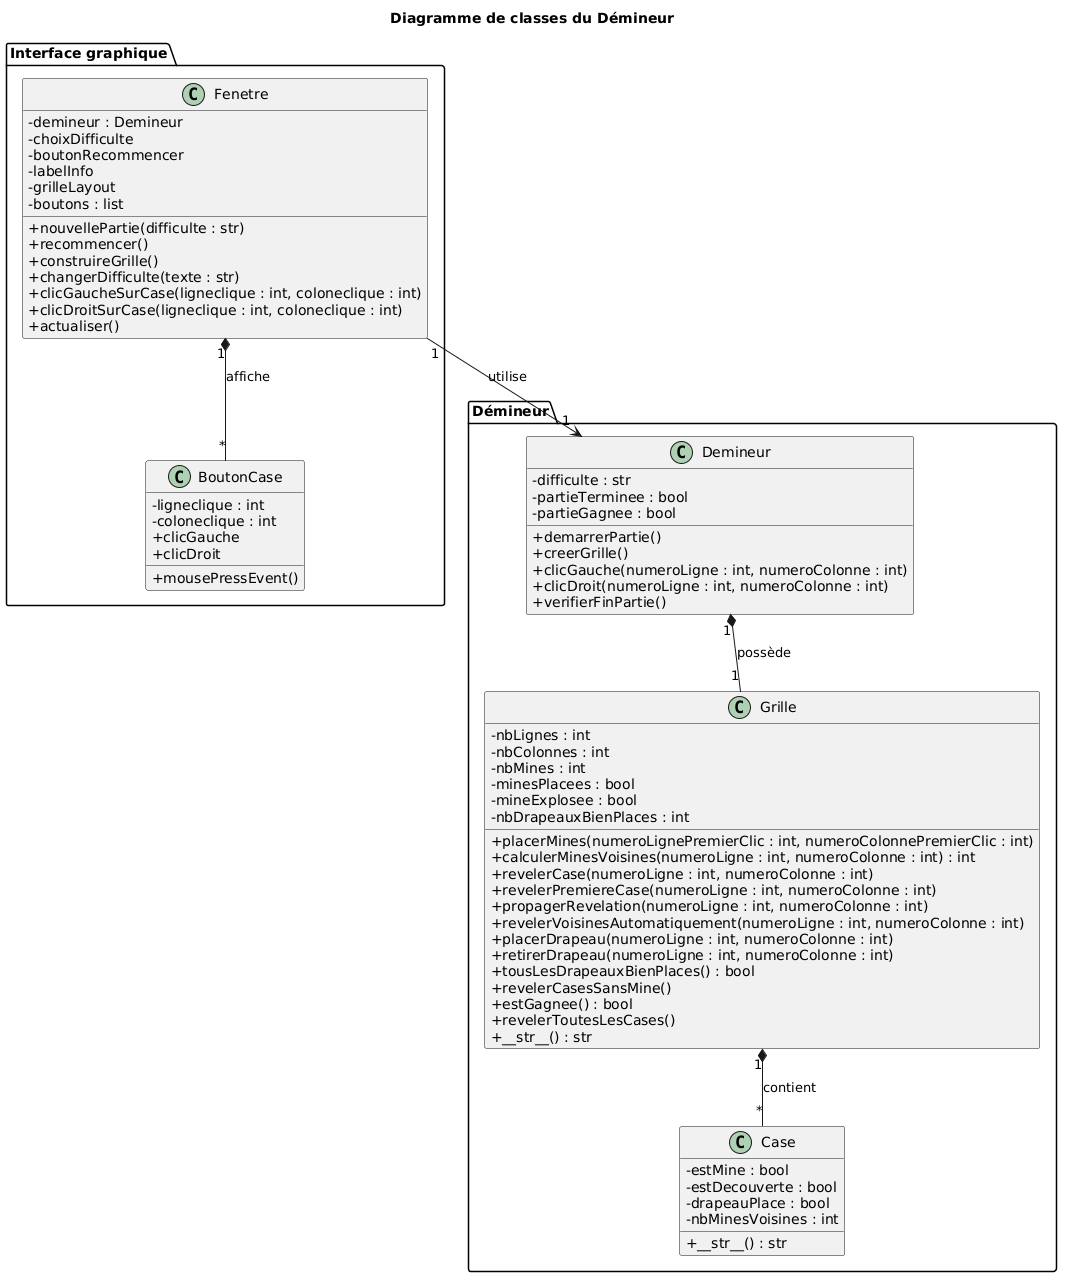

The diagram above was rendered by PlantUML. Its source (embedded in the PNG):
@startuml
title Diagramme de classes du Démineur
skinparam classAttributeIconSize 0

package "Interface graphique" {

  class Fenetre {
    -demineur : Demineur
    -choixDifficulte
    -boutonRecommencer 
    -labelInfo 
    -grilleLayout
    -boutons : list
    +nouvellePartie(difficulte : str)
    +recommencer()
    +construireGrille()
    +changerDifficulte(texte : str)
    +clicGaucheSurCase(ligneclique : int, coloneclique : int)
    +clicDroitSurCase(ligneclique : int, coloneclique : int)
    +actualiser()
  }

  class BoutonCase {
    -ligneclique : int
    -coloneclique : int
    +clicGauche 
    +clicDroit 
    +mousePressEvent()
  }

  Fenetre "1" *-- "*" BoutonCase : affiche
}

package "Démineur" {

  class Demineur {
    -difficulte : str
    -partieTerminee : bool
    -partieGagnee : bool
    +demarrerPartie()
    +creerGrille()
    +clicGauche(numeroLigne : int, numeroColonne : int)
    +clicDroit(numeroLigne : int, numeroColonne : int)
    +verifierFinPartie()
  }

  class Grille {
    -nbLignes : int
    -nbColonnes : int
    -nbMines : int
    -minesPlacees : bool
    -mineExplosee : bool
    -nbDrapeauxBienPlaces : int
    +placerMines(numeroLignePremierClic : int, numeroColonnePremierClic : int)
    +calculerMinesVoisines(numeroLigne : int, numeroColonne : int) : int
    +revelerCase(numeroLigne : int, numeroColonne : int)
    +revelerPremiereCase(numeroLigne : int, numeroColonne : int)
    +propagerRevelation(numeroLigne : int, numeroColonne : int)
    +revelerVoisinesAutomatiquement(numeroLigne : int, numeroColonne : int)
    +placerDrapeau(numeroLigne : int, numeroColonne : int)
    +retirerDrapeau(numeroLigne : int, numeroColonne : int)
    +tousLesDrapeauxBienPlaces() : bool
    +revelerCasesSansMine()
    +estGagnee() : bool
    +revelerToutesLesCases()
    +__str__() : str
  }

  class Case {
    -estMine : bool
    -estDecouverte : bool
    -drapeauPlace : bool
    -nbMinesVoisines : int
    +__str__() : str
  }

  Demineur "1" *-- "1" Grille : possède
  Grille "1" *-- "*" Case : contient
}

Fenetre "1" --> "1" Demineur : utilise
@enduml